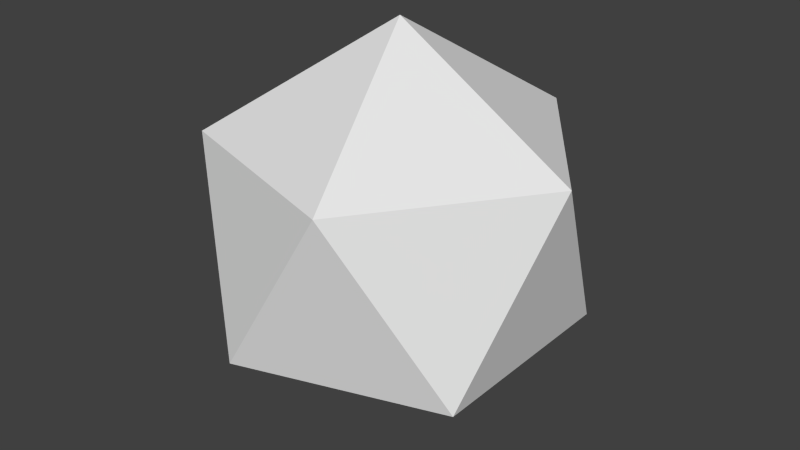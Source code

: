 # Source: icosa.blend  (saved by Blender 2.62.0; exported with 4.5.12 LTS)
import bpy
from mathutils import Matrix  # noqa: F401  (used for matrix-valued properties, if any)

bpy.ops.wm.read_factory_settings(use_empty=True)
scene = bpy.context.scene
scene.name = 'Scene'

# ---- collections
col_collection_1 = bpy.data.collections.new('Collection 1'); scene.collection.children.link(col_collection_1)

# ---- world
world_world = bpy.data.worlds.new('World'); scene.world = world_world
world_world.color = (0.05088, 0.05088, 0.05088)
world_world.use_sun_shadow = False
world_world.sun_shadow_jitter_overblur = 0.0
world_world.cycles.sampling_method = 'MANUAL'
world_world.cycles.sample_map_resolution = 256

# ---- meshes
me_icosphere_002 = bpy.data.meshes.new('Icosphere.002')
me_icosphere_002.from_pydata([(0.0, 0.0, -1.0), (0.7236, -0.5257, -0.4472), (-0.2764, -0.8506, -0.4472), (-0.8944, 0.0, -0.4472), (-0.2764, 0.8506, -0.4472), (0.7236, 0.5257, -0.4472), (0.2764, -0.8506, 0.4472), (-0.7236, -0.5257, 0.4472), (-0.7236, 0.5257, 0.4472), (0.2764, 0.8506, 0.4472), (0.8944, 0.0, 0.4472), (0.0, 0.0, 1.0)], [], [(2, 0, 1), (1, 0, 5), (3, 0, 2), (4, 0, 3), (5, 0, 4), (1, 5, 10), (2, 1, 6), (3, 2, 7), (4, 3, 8), (5, 4, 9), (6, 1, 10), (7, 2, 6), (8, 3, 7), (9, 4, 8), (10, 5, 9), (6, 10, 11), (7, 6, 11), (8, 7, 11), (9, 8, 11), (10, 9, 11)])
_uv = me_icosphere_002.uv_layers.new(name='UVMap')
_uv.uv.foreach_set('vector', [0.3618, 0.07468, 0.5, 0.5, 0.8618, 0.2371, 0.8618, 0.2371, 0.5, 0.5, 0.8618, 0.7629, 0.05279, 0.5, 0.5, 0.5, 0.3618, 0.07468, 0.3618, 0.9253, 0.5, 0.5, 0.05279, 0.5, 0.8618, 0.7629, 0.5, 0.5, 0.3618, 0.9253, 0.2371, 0.2764, 0.7629, 0.2764, 0.5, 0.7236, 0.3618, 0.2764, 0.8618, 0.2764, 0.6382, 0.7236, 0.5, 0.2764, 0.07468, 0.2764, 0.2371, 0.7236, 0.9253, 0.2764, 0.5, 0.2764, 0.7629, 0.7236, 0.8618, 0.2764, 0.3618, 0.2764, 0.6382, 0.7236, 0.07468, 0.7236, 0.2371, 0.2764, 0.5, 0.7236, 0.1382, 0.7236, 0.3618, 0.2764, 0.6382, 0.7236, 0.7629, 0.7236, 0.5, 0.2764, 0.2371, 0.7236, 0.6382, 0.7236, 0.3618, 0.2764, 0.1382, 0.7236, 0.5, 0.7236, 0.7629, 0.2764, 0.9253, 0.7236, 0.6382, 0.07468, 0.9472, 0.5, 0.5, 0.5, 0.1382, 0.2371, 0.6382, 0.07468, 0.5, 0.5, 0.1382, 0.7629, 0.1382, 0.2371, 0.5, 0.5, 0.6382, 0.9253, 0.1382, 0.7629, 0.5, 0.5, 0.9472, 0.5, 0.6382, 0.9253, 0.5, 0.5])
me_icosphere_002.use_remesh_preserve_volume = False
me_icosphere_002.use_remesh_preserve_attributes = False
me_icosphere_002.use_mirror_vertex_groups = False
me_icosphere_002.update()

# ---- objects
ob_icosphere = bpy.data.objects.new('Icosphere', me_icosphere_002)

# ---- transforms, parenting, visibility, modifiers, constraints
ob_icosphere.location = (0.0, 0.0, 0.0)
ob_icosphere.scale = (1.8, 1.8, 1.8)
ob_icosphere.lineart.crease_threshold = 0.0

# ---- collection membership
col_collection_1.objects.link(ob_icosphere)

# ---- scene / render settings (as saved in the file)
scene.frame_start = 1; scene.frame_end = 250; scene.frame_set(1)
scene.render.engine = 'BLENDER_EEVEE_NEXT'
scene.render.image_settings.color_mode = 'RGB'
scene.render.image_settings.compression = 90
scene.render.resolution_percentage = 50
scene.render.dither_intensity = 0.0
scene.render.bake_margin = 2
scene.render.bake_bias = 0.0
scene.cycles.use_denoising = False
scene.cycles.samples = 10
scene.cycles.sampling_pattern = 'TABULATED_SOBOL'
scene.cycles.light_sampling_threshold = 0.0
scene.cycles.use_adaptive_sampling = False
scene.cycles.use_light_tree = False
scene.cycles.blur_glossy = 0.0
scene.cycles.volume_bounces = 1
scene.cycles.pixel_filter_type = 'GAUSSIAN'
scene.cycles.sample_clamp_indirect = 0.0
scene.view_settings.view_transform = 'Standard'
bpy.context.view_layer.update()

# ---- added for rendering (the .blend has no active camera and no usable light): camera, sun
cam_auto = bpy.data.cameras.new('AutoCamera')
cam_auto.lens = 50.0
cam_auto.sensor_width = 36.0
cam_auto.clip_end = 1000.0
ob_auto_camera = bpy.data.objects.new('AutoCamera', cam_auto)
scene.collection.objects.link(ob_auto_camera)
ob_auto_camera.location = (5.29125, -6.3495, 4.233)
ob_auto_camera.rotation_euler = (1.09748, -7.21219e-08, 0.694738)
scene.camera = ob_auto_camera
light_auto_sun = bpy.data.lights.new('AutoSun', 'SUN')
light_auto_sun.energy = 3.0
light_auto_sun.angle = 0.0523599
ob_auto_sun = bpy.data.objects.new('AutoSun', light_auto_sun)
scene.collection.objects.link(ob_auto_sun)
ob_auto_sun.rotation_euler = (0.872665, 0.174533, 0.523599)
bpy.context.view_layer.update()
